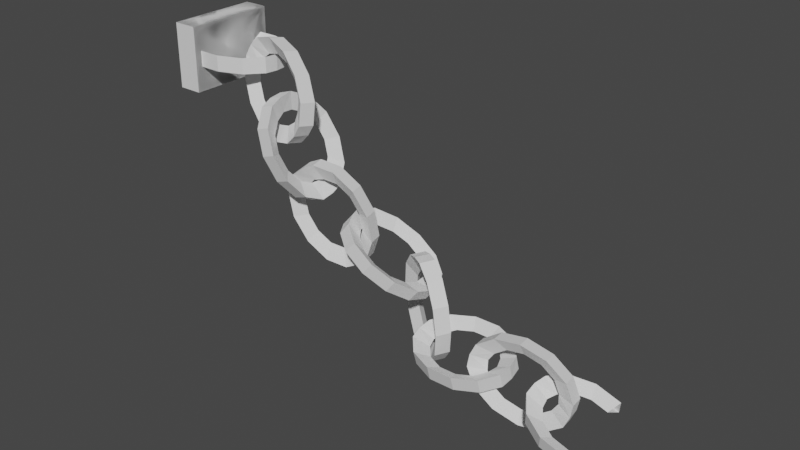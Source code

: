 # Source: Cuffs2.blend  (saved by Blender 2.83.18; exported with 4.5.12 LTS)
import bpy
from mathutils import Matrix  # noqa: F401  (used for matrix-valued properties, if any)

bpy.ops.wm.read_factory_settings(use_empty=True)
scene = bpy.context.scene
scene.name = 'Scene'

# ---- collections
col_collection = bpy.data.collections.new('Collection'); scene.collection.children.link(col_collection)

# ---- world
world_world = bpy.data.worlds.new('World'); scene.world = world_world
world_world.use_nodes = True; world_world.node_tree.nodes.clear()
_N = world_world.node_tree.nodes; _L = world_world.node_tree.links
n0 = _N.new('ShaderNodeOutputWorld'); n0.name = 'World Output'; n0.location = (300, 300)
n1 = _N.new('ShaderNodeBackground'); n1.name = 'Background'; n1.location = (10, 300)
n1.inputs[0].default_value = (0.05088, 0.05088, 0.05088, 1.0)
_L.new(n1.outputs[0], n0.inputs[0])
n0.is_active_output = True
world_world.color = (0.05088, 0.05088, 0.05088)
world_world.use_sun_shadow = False
world_world.sun_shadow_jitter_overblur = 0.0

# ---- meshes
me_torus_008 = bpy.data.meshes.new('Torus.008')
me_torus_008.from_pydata([(-9.623, 3.541, 9.67), (-10.18, 3.444, 9.5), (-9.669, 3.537, 9.239), (-10.05, 4.047, 9.703), (-10.47, 3.781, 9.522), (-10.1, 4.043, 9.272), (-10.8, 4.341, 9.763), (-10.97, 3.978, 9.562), (-10.85, 4.337, 9.332), (-11.55, 4.344, 9.826), (-11.54, 3.98, 9.61), (-11.6, 4.341, 9.395), (-12.36, 1.726, 8.804), (-12.17, 1.742, 10.57), (-12.35, 4.55, 8.784), (-12.16, 4.566, 10.55), (-11.61, 1.723, 8.742), (-11.42, 1.738, 10.51), (-11.6, 4.547, 8.722), (-11.41, 4.563, 10.49), (-9.627, 3.133, 9.231), (-9.567, 3.136, 9.668), (-10.09, 3.137, 9.482), (-9.626, 2.733, 9.676), (-10.19, 2.83, 9.505), (-9.672, 2.729, 9.245), (-10.06, 2.23, 9.716), (-10.48, 2.495, 9.531), (-10.11, 2.226, 9.285), (-10.81, 1.942, 9.78), (-10.97, 2.303, 9.574), (-10.85, 1.938, 9.349), (-11.56, 1.945, 9.843), (-11.55, 2.306, 9.622), (-11.61, 1.942, 9.412), (-12.35, 4.55, 8.784), (-12.16, 4.566, 10.55), (-12.36, 1.726, 8.804), (-12.17, 1.742, 10.57), (-11.6, 4.547, 8.722), (-11.41, 4.563, 10.49), (-11.61, 1.723, 8.742), (-11.42, 1.738, 10.51), (-7.88, 2.069, 8.229), (-8.278, 2.455, 8.433), (-7.783, 2.538, 8.142), (-7.843, 2.198, 8.806), (-8.254, 2.541, 8.818), (-7.746, 2.667, 8.719), (-8.175, 2.415, 9.428), (-8.475, 2.685, 9.232), (-8.078, 2.884, 9.34), (-8.787, 2.66, 9.928), (-8.883, 2.849, 9.566), (-8.69, 3.129, 9.84), (-9.515, 2.869, 10.17), (-9.368, 2.988, 9.728), (-9.418, 3.338, 10.08), (-10.16, 2.985, 10.09), (-9.801, 3.065, 9.676), (-10.07, 3.454, 10.01), (-8.025, 2.528, 7.853), (-8.114, 2.047, 7.934), (-8.413, 2.435, 8.174), (-8.43, 2.058, 7.705), (-8.696, 2.446, 8.035), (-8.333, 2.527, 7.617), (-9.079, 2.174, 7.627), (-9.129, 2.524, 7.983), (-8.982, 2.643, 7.54), (-9.807, 2.383, 7.871), (-9.614, 2.663, 8.146), (-9.71, 2.852, 7.784), (-10.42, 2.628, 8.371), (-10.02, 2.827, 8.479), (-10.32, 3.097, 8.283), (-10.75, 2.845, 8.993), (-10.24, 2.971, 8.893), (-10.65, 3.314, 8.905), (-10.71, 2.974, 9.57), (-10.22, 3.057, 9.278), (-10.62, 3.443, 9.482), (-10.37, 3.469, 9.768), (-10.48, 2.996, 9.865), (-10.08, 3.103, 9.533), (-8.525, 2.894, 5.87), (-8.42, 2.837, 6.391), (-8.051, 2.866, 5.972), (-8.627, 2.297, 6.113), (-8.488, 2.439, 6.553), (-8.153, 2.269, 6.216), (-8.809, 1.825, 6.669), (-8.609, 2.124, 6.924), (-8.335, 1.797, 6.772), (-9.02, 1.605, 7.389), (-8.75, 1.977, 7.403), (-8.546, 1.577, 7.491), (-9.205, 1.695, 8.079), (-8.873, 2.037, 7.864), (-8.731, 1.667, 8.181), (-9.314, 2.072, 8.555), (-8.946, 2.289, 8.181), (-8.84, 2.044, 8.657), (-8.034, 3.267, 6.03), (-8.513, 3.299, 5.915), (-8.384, 3.158, 6.381), (-8.53, 3.675, 6.056), (-8.424, 3.43, 6.532), (-8.056, 3.647, 6.158), (-8.639, 4.051, 6.532), (-8.496, 3.681, 6.85), (-8.165, 4.023, 6.634), (-8.824, 4.142, 7.222), (-8.62, 3.741, 7.31), (-8.35, 4.113, 7.325), (-9.035, 3.921, 7.942), (-8.761, 3.594, 7.79), (-8.561, 3.893, 8.044), (-9.217, 3.449, 8.498), (-8.882, 3.279, 8.16), (-8.742, 3.421, 8.6), (-9.319, 2.852, 8.741), (-8.95, 2.881, 8.323), (-8.845, 2.824, 8.844), (-8.845, 2.422, 8.789), (-9.331, 2.447, 8.696), (-8.959, 2.559, 8.338), (-7.699, 3.512, 4.045), (-7.785, 3.225, 4.506), (-7.585, 3.037, 4.033), (-8.324, 3.357, 4.193), (-8.202, 3.121, 4.605), (-8.21, 2.882, 4.181), (-8.897, 3.203, 4.677), (-8.584, 3.019, 4.927), (-8.782, 2.728, 4.664), (-9.264, 3.092, 5.366), (-8.828, 2.945, 5.387), (-9.15, 2.617, 5.354), (-9.327, 3.054, 6.077), (-8.87, 2.919, 5.861), (-9.212, 2.579, 6.065), (-9.069, 3.098, 6.619), (-8.698, 2.949, 6.222), (-8.954, 2.623, 6.607), (-7.21, 3.115, 4.156), (-7.321, 3.6, 4.157), (-7.471, 3.285, 4.545), (-6.992, 3.672, 4.361), (-7.248, 3.347, 4.746), (-6.877, 3.197, 4.349), (-6.734, 3.717, 4.903), (-7.076, 3.376, 5.107), (-6.619, 3.242, 4.89), (-6.797, 3.678, 5.614), (-7.118, 3.351, 5.581), (-6.682, 3.203, 5.601), (-7.164, 3.567, 6.303), (-7.362, 3.277, 6.041), (-7.049, 3.092, 6.291), (-7.736, 3.414, 6.787), (-7.744, 3.174, 6.363), (-7.622, 2.938, 6.774), (-8.361, 3.258, 6.935), (-8.161, 3.07, 6.462), (-8.247, 2.783, 6.922), (-8.617, 2.689, 6.799), (-8.74, 3.171, 6.823), (-8.469, 2.983, 6.421), (-5.409, 4.05, 3.208), (-5.621, 3.965, 3.7), (-5.073, 4.102, 3.519), (-5.518, 3.424, 3.382), (-5.694, 3.548, 3.816), (-5.182, 3.476, 3.693), (-5.903, 2.876, 3.779), (-5.95, 3.183, 4.081), (-5.567, 2.928, 4.091), (-6.461, 2.554, 4.294), (-6.323, 2.968, 4.424), (-6.125, 2.606, 4.605), (-7.043, 2.544, 4.788), (-6.71, 2.961, 4.753), (-6.707, 2.595, 5.099), (-7.492, 2.848, 5.129), (-7.01, 3.164, 4.981), (-7.156, 2.899, 5.44), (-5.175, 4.492, 3.566), (-5.508, 4.445, 3.241), (-5.65, 4.287, 3.7), (-5.682, 4.796, 3.342), (-5.828, 4.532, 3.802), (-5.346, 4.848, 3.653), (-6.131, 5.1, 3.683), (-6.128, 4.734, 4.029), (-5.795, 5.152, 3.994), (-6.713, 5.09, 4.177), (-6.516, 4.727, 4.359), (-6.377, 5.141, 4.488), (-7.271, 4.767, 4.692), (-6.888, 4.513, 4.702), (-6.935, 4.819, 5.003), (-7.656, 4.22, 5.089), (-7.145, 4.148, 4.967), (-7.32, 4.271, 5.401), (-7.765, 3.593, 5.263), (-7.217, 3.73, 5.083), (-7.429, 3.645, 5.574), (-7.315, 3.257, 5.539), (-7.666, 3.199, 5.231), (-7.169, 3.411, 5.1), (-5.14, 3.72, 1.488), (-5.134, 3.999, 1.959), (-4.891, 4.141, 1.489), (-4.736, 3.479, 1.904), (-4.865, 3.838, 2.236), (-4.487, 3.899, 1.906), (-4.536, 3.358, 2.588), (-4.731, 3.757, 2.692), (-4.286, 3.778, 2.589), (-4.593, 3.389, 3.354), (-4.769, 3.778, 3.203), (-4.344, 3.809, 3.355), (-4.892, 3.564, 3.999), (-4.969, 3.895, 3.633), (-4.643, 3.984, 4.0), (-5.353, 3.836, 4.348), (-5.276, 4.076, 3.866), (-5.103, 4.257, 4.35), (-5.23, 4.352, 1.423), (-5.483, 3.924, 1.41), (-5.384, 4.164, 1.849), (-5.833, 4.132, 1.434), (-5.66, 4.312, 1.918), (-5.583, 4.552, 1.435), (-6.294, 4.404, 1.784), (-5.968, 4.494, 2.151), (-6.044, 4.825, 1.785), (-6.593, 4.579, 2.429), (-6.167, 4.61, 2.581), (-6.343, 5.0, 2.43), (-6.65, 4.611, 3.195), (-6.205, 4.631, 3.092), (-6.4, 5.031, 3.196), (-6.45, 4.489, 3.878), (-6.072, 4.55, 3.547), (-6.2, 4.909, 3.879), (-6.046, 4.248, 4.295), (-5.802, 4.389, 3.825), (-5.796, 4.668, 4.296), (-5.448, 4.471, 4.362), (-5.703, 4.044, 4.373), (-5.539, 4.248, 3.935), (-2.22, 4.129, 2.288), (-2.777, 4.11, 2.09), (-2.25, 4.253, 1.87), (-2.632, 4.627, 2.426), (-3.052, 4.442, 2.183), (-2.662, 4.751, 2.008), (-3.37, 4.927, 2.537), (-3.544, 4.642, 2.256), (-3.4, 5.051, 2.119), (-4.236, 4.948, 2.59), (-4.121, 4.656, 2.292), (-4.265, 5.072, 2.172), (-4.997, 4.684, 2.572), (-4.629, 4.48, 2.279), (-5.027, 4.808, 2.154), (-5.45, 4.207, 2.486), (-4.931, 4.162, 2.222), (-5.48, 4.331, 2.068), (-2.223, 3.863, 1.77), (-2.179, 3.737, 2.194), (-2.69, 3.814, 2.004), (-2.253, 3.347, 2.108), (-2.802, 3.516, 1.954), (-2.283, 3.471, 1.69), (-2.707, 2.87, 2.022), (-3.105, 3.198, 1.896), (-2.736, 2.994, 1.604), (-3.468, 2.607, 2.004), (-3.612, 3.022, 1.884), (-3.498, 2.73, 1.586), (-4.333, 2.628, 2.057), (-4.189, 3.036, 1.919), (-4.363, 2.751, 1.639), (-5.071, 2.927, 2.168), (-4.681, 3.236, 1.993), (-5.101, 3.051, 1.75), (-5.483, 3.425, 2.306), (-4.956, 3.568, 2.086), (-5.513, 3.549, 1.888), (-5.541, 3.943, 1.974), (-5.525, 3.818, 2.4), (-5.045, 3.871, 2.148), (-0.07152, 3.688, 1.714), (-0.6403, 3.861, 1.789), (-0.141, 4.17, 1.678), (-0.2981, 3.708, 2.268), (-0.7913, 3.874, 2.158), (-0.3675, 4.19, 2.231), (-0.8931, 3.669, 2.748), (-1.188, 3.848, 2.478), (-0.9626, 4.151, 2.712), (-1.697, 3.58, 3.026), (-1.724, 3.789, 2.664), (-1.767, 4.062, 2.99), (-2.495, 3.465, 3.027), (-2.256, 3.712, 2.665), (-2.565, 3.947, 2.991), (-3.073, 3.355, 2.752), (-2.641, 3.639, 2.481), (-3.142, 3.837, 2.715), (-0.2419, 4.13, 1.33), (-0.1586, 3.641, 1.363), (-0.6557, 3.845, 1.503), (-0.3528, 3.583, 1.049), (-0.854, 3.781, 1.284), (-0.4223, 4.065, 1.013), (-0.9305, 3.473, 0.7737), (-1.239, 3.708, 1.1), (-1.0, 3.955, 0.7373), (-1.728, 3.358, 0.7751), (-1.771, 3.631, 1.101), (-1.798, 3.841, 0.7386), (-2.532, 3.269, 1.053), (-2.307, 3.572, 1.286), (-2.602, 3.751, 1.017), (-3.128, 3.23, 1.533), (-2.704, 3.546, 1.607), (-3.197, 3.712, 1.497), (-3.354, 3.251, 2.087), (-2.855, 3.56, 1.976), (-3.424, 3.733, 2.051), (-3.325, 3.789, 2.397), (-3.267, 3.297, 2.438), (-2.843, 3.603, 2.26), (0.8635, 4.653, 1.631), (0.5948, 4.386, 1.4), (0.7135, 4.792, 1.238), (0.04934, 4.714, 1.892), (0.05197, 4.427, 1.573), (-0.1007, 4.853, 1.498), (-0.7025, 4.489, 2.054), (-0.4492, 4.277, 1.682), (-0.8525, 4.628, 1.661), (-1.19, 4.038, 2.076), (-0.7745, 3.976, 1.696), (-1.34, 4.176, 1.682), (1.231, 2.584, 0.9499), (0.8275, 2.935, 0.9291), (1.081, 2.722, 0.5564), (0.479, 2.358, 1.113), (0.3263, 2.784, 1.038), (0.3289, 2.497, 0.7191), (-0.3352, 2.42, 1.373), (-0.2165, 2.825, 1.211), (-0.4852, 2.558, 0.9796), (-0.9937, 2.752, 1.662), (-0.6554, 3.046, 1.404), (-1.144, 2.89, 1.268), (-1.32, 3.265, 1.901), (-0.8729, 3.388, 1.563), (-1.47, 3.403, 1.507), (-1.449, 3.795, 1.601), (-1.309, 3.655, 2.006), (-0.9226, 3.693, 1.649)], [], [(4, 5, 2, 1), (6, 7, 4, 3), (7, 8, 5, 4), (2, 22, 1), (9, 10, 7, 6), (10, 11, 8, 7), (20, 2, 0), (8, 6, 3, 5), (21, 0, 1), (3, 0, 2, 5), (3, 4, 1, 0), (21, 20, 0), (22, 21, 1), (20, 22, 2), (11, 9, 6, 8), (12, 13, 15, 14), (14, 15, 19, 18), (18, 19, 17, 16), (16, 17, 13, 12), (14, 18, 16, 12), (19, 15, 13, 17), (27, 24, 25, 28), (29, 26, 27, 30), (30, 27, 28, 31), (25, 24, 22), (32, 29, 30, 33), (33, 30, 31, 34), (20, 23, 25), (31, 28, 26, 29), (21, 24, 23), (26, 28, 25, 23), (26, 23, 24, 27), (21, 23, 20), (22, 24, 21), (20, 25, 22), (34, 31, 29, 32), (35, 37, 38, 36), (37, 41, 42, 38), (41, 39, 40, 42), (39, 35, 36, 40), (37, 35, 39, 41), (42, 40, 36, 38), (47, 48, 45, 44), (58, 59, 56, 55), (49, 50, 47, 46), (50, 51, 48, 47), (45, 63, 44), (57, 55, 52, 54), (52, 53, 50, 49), (55, 56, 53, 52), (53, 54, 51, 50), (83, 59, 58), (60, 58, 55, 57), (56, 57, 54, 53), (60, 82, 58), (59, 60, 57, 56), (59, 83, 84), (84, 60, 59), (61, 45, 43), (82, 83, 58), (51, 49, 46, 48), (62, 43, 44), (84, 82, 60), (46, 43, 45, 48), (46, 47, 44, 43), (62, 61, 43), (63, 62, 44), (61, 63, 45), (54, 52, 49, 51), (68, 65, 66, 69), (79, 76, 77, 80), (70, 67, 68, 71), (71, 68, 69, 72), (66, 65, 63), (78, 75, 73, 76), (73, 70, 71, 74), (76, 73, 74, 77), (74, 71, 72, 75), (83, 79, 80), (81, 78, 76, 79), (77, 74, 75, 78), (81, 79, 82), (80, 77, 78, 81), (80, 84, 83), (84, 80, 81), (61, 64, 66), (82, 79, 83), (72, 69, 67, 70), (62, 65, 64), (84, 81, 82), (67, 69, 66, 64), (67, 64, 65, 68), (62, 64, 61), (63, 65, 62), (61, 66, 63), (75, 72, 70, 73), (89, 90, 87, 86), (100, 101, 98, 97), (91, 92, 89, 88), (92, 93, 90, 89), (87, 105, 86), (99, 97, 94, 96), (94, 95, 92, 91), (97, 98, 95, 94), (95, 96, 93, 92), (125, 101, 100), (102, 100, 97, 99), (98, 99, 96, 95), (102, 124, 100), (101, 102, 99, 98), (101, 125, 126), (126, 102, 101), (103, 87, 85), (124, 125, 100), (93, 91, 88, 90), (104, 85, 86), (126, 124, 102), (88, 85, 87, 90), (88, 89, 86, 85), (104, 103, 85), (105, 104, 86), (103, 105, 87), (96, 94, 91, 93), (110, 107, 108, 111), (121, 118, 119, 122), (112, 109, 110, 113), (113, 110, 111, 114), (108, 107, 105), (120, 117, 115, 118), (115, 112, 113, 116), (118, 115, 116, 119), (116, 113, 114, 117), (125, 121, 122), (123, 120, 118, 121), (119, 116, 117, 120), (123, 121, 124), (122, 119, 120, 123), (122, 126, 125), (126, 122, 123), (103, 106, 108), (124, 121, 125), (114, 111, 109, 112), (104, 107, 106), (126, 123, 124), (109, 111, 108, 106), (109, 106, 107, 110), (104, 106, 103), (105, 107, 104), (103, 108, 105), (117, 114, 112, 115), (131, 132, 129, 128), (142, 143, 140, 139), (133, 134, 131, 130), (134, 135, 132, 131), (129, 147, 128), (141, 139, 136, 138), (136, 137, 134, 133), (139, 140, 137, 136), (137, 138, 135, 134), (167, 143, 142), (144, 142, 139, 141), (140, 141, 138, 137), (144, 166, 142), (143, 144, 141, 140), (143, 167, 168), (168, 144, 143), (145, 129, 127), (166, 167, 142), (135, 133, 130, 132), (146, 127, 128), (168, 166, 144), (130, 127, 129, 132), (130, 131, 128, 127), (146, 145, 127), (147, 146, 128), (145, 147, 129), (138, 136, 133, 135), (152, 149, 150, 153), (163, 160, 161, 164), (154, 151, 152, 155), (155, 152, 153, 156), (150, 149, 147), (162, 159, 157, 160), (157, 154, 155, 158), (160, 157, 158, 161), (158, 155, 156, 159), (167, 163, 164), (165, 162, 160, 163), (161, 158, 159, 162), (165, 163, 166), (164, 161, 162, 165), (164, 168, 167), (168, 164, 165), (145, 148, 150), (166, 163, 167), (156, 153, 151, 154), (146, 149, 148), (168, 165, 166), (151, 153, 150, 148), (151, 148, 149, 152), (146, 148, 145), (147, 149, 146), (145, 150, 147), (159, 156, 154, 157), (173, 174, 171, 170), (184, 185, 182, 181), (175, 176, 173, 172), (176, 177, 174, 173), (171, 189, 170), (183, 181, 178, 180), (178, 179, 176, 175), (181, 182, 179, 178), (179, 180, 177, 176), (209, 185, 184), (186, 184, 181, 183), (182, 183, 180, 179), (186, 208, 184), (185, 186, 183, 182), (185, 209, 210), (210, 186, 185), (187, 171, 169), (208, 209, 184), (177, 175, 172, 174), (188, 169, 170), (210, 208, 186), (172, 169, 171, 174), (172, 173, 170, 169), (188, 187, 169), (189, 188, 170), (187, 189, 171), (180, 178, 175, 177), (194, 191, 192, 195), (205, 202, 203, 206), (196, 193, 194, 197), (197, 194, 195, 198), (192, 191, 189), (204, 201, 199, 202), (199, 196, 197, 200), (202, 199, 200, 203), (200, 197, 198, 201), (209, 205, 206), (207, 204, 202, 205), (203, 200, 201, 204), (207, 205, 208), (206, 203, 204, 207), (206, 210, 209), (210, 206, 207), (187, 190, 192), (208, 205, 209), (198, 195, 193, 196), (188, 191, 190), (210, 207, 208), (193, 195, 192, 190), (193, 190, 191, 194), (188, 190, 187), (189, 191, 188), (187, 192, 189), (201, 198, 196, 199), (215, 216, 213, 212), (226, 227, 224, 223), (217, 218, 215, 214), (218, 219, 216, 215), (213, 231, 212), (225, 223, 220, 222), (220, 221, 218, 217), (223, 224, 221, 220), (221, 222, 219, 218), (251, 227, 226), (228, 226, 223, 225), (224, 225, 222, 221), (228, 250, 226), (227, 228, 225, 224), (227, 251, 252), (252, 228, 227), (229, 213, 211), (250, 251, 226), (219, 217, 214, 216), (230, 211, 212), (252, 250, 228), (214, 211, 213, 216), (214, 215, 212, 211), (230, 229, 211), (231, 230, 212), (229, 231, 213), (222, 220, 217, 219), (236, 233, 234, 237), (247, 244, 245, 248), (238, 235, 236, 239), (239, 236, 237, 240), (234, 233, 231), (246, 243, 241, 244), (241, 238, 239, 242), (244, 241, 242, 245), (242, 239, 240, 243), (251, 247, 248), (249, 246, 244, 247), (245, 242, 243, 246), (249, 247, 250), (248, 245, 246, 249), (248, 252, 251), (252, 248, 249), (229, 232, 234), (250, 247, 251), (240, 237, 235, 238), (230, 233, 232), (252, 249, 250), (235, 237, 234, 232), (235, 232, 233, 236), (230, 232, 229), (231, 233, 230), (229, 234, 231), (243, 240, 238, 241), (257, 258, 255, 254), (268, 269, 266, 265), (259, 260, 257, 256), (260, 261, 258, 257), (255, 273, 254), (267, 265, 262, 264), (262, 263, 260, 259), (265, 266, 263, 262), (263, 264, 261, 260), (293, 269, 268), (270, 268, 265, 267), (266, 267, 264, 263), (270, 292, 268), (269, 270, 267, 266), (269, 293, 294), (294, 270, 269), (271, 255, 253), (292, 293, 268), (261, 259, 256, 258), (272, 253, 254), (294, 292, 270), (256, 253, 255, 258), (256, 257, 254, 253), (272, 271, 253), (273, 272, 254), (271, 273, 255), (264, 262, 259, 261), (278, 275, 276, 279), (289, 286, 287, 290), (280, 277, 278, 281), (281, 278, 279, 282), (276, 275, 273), (288, 285, 283, 286), (283, 280, 281, 284), (286, 283, 284, 287), (284, 281, 282, 285), (293, 289, 290), (291, 288, 286, 289), (287, 284, 285, 288), (291, 289, 292), (290, 287, 288, 291), (290, 294, 293), (294, 290, 291), (271, 274, 276), (292, 289, 293), (282, 279, 277, 280), (272, 275, 274), (294, 291, 292), (277, 279, 276, 274), (277, 274, 275, 278), (272, 274, 271), (273, 275, 272), (271, 276, 273), (285, 282, 280, 283), (299, 300, 297, 296), (310, 311, 308, 307), (301, 302, 299, 298), (302, 303, 300, 299), (297, 315, 296), (309, 307, 304, 306), (304, 305, 302, 301), (307, 308, 305, 304), (305, 306, 303, 302), (335, 311, 310), (312, 310, 307, 309), (308, 309, 306, 305), (312, 334, 310), (311, 312, 309, 308), (311, 335, 336), (336, 312, 311), (313, 297, 295), (334, 335, 310), (303, 301, 298, 300), (314, 295, 296), (336, 334, 312), (298, 295, 297, 300), (298, 299, 296, 295), (314, 313, 295), (315, 314, 296), (313, 315, 297), (306, 304, 301, 303), (320, 317, 318, 321), (331, 328, 329, 332), (322, 319, 320, 323), (323, 320, 321, 324), (318, 317, 315), (330, 327, 325, 328), (325, 322, 323, 326), (328, 325, 326, 329), (326, 323, 324, 327), (335, 331, 332), (333, 330, 328, 331), (329, 326, 327, 330), (333, 331, 334), (332, 329, 330, 333), (332, 336, 335), (336, 332, 333), (313, 316, 318), (334, 331, 335), (324, 321, 319, 322), (314, 317, 316), (336, 333, 334), (319, 321, 318, 316), (319, 316, 317, 320), (314, 316, 313), (315, 317, 314), (313, 318, 315), (327, 324, 322, 325), (346, 347, 344, 343), (345, 343, 340, 342), (340, 341, 338, 337), (343, 344, 341, 340), (341, 342, 339, 338), (365, 347, 346), (348, 346, 343, 345), (344, 345, 342, 341), (348, 364, 346), (347, 348, 345, 344), (347, 365, 366), (366, 348, 347), (364, 365, 346), (366, 364, 348), (342, 340, 337, 339), (361, 358, 359, 362), (352, 349, 350, 353), (353, 350, 351, 354), (360, 357, 355, 358), (355, 352, 353, 356), (358, 355, 356, 359), (356, 353, 354, 357), (365, 361, 362), (363, 360, 358, 361), (359, 356, 357, 360), (363, 361, 364), (362, 359, 360, 363), (362, 366, 365), (366, 362, 363), (364, 361, 365), (354, 351, 349, 352), (366, 363, 364), (357, 354, 352, 355)])
_uv = me_torus_008.uv_layers.new(name='UVMap')
_uv.uv.foreach_set('vector', [0.625, 1.0, 0.625, 0.3333, 0.5417, 0.3333, 0.5417, 1.0, 0.7083, 0.6667, 0.7083, 2.22e-16, 0.625, 2.22e-16, 0.625, 0.6667, 0.7083, 1.0, 0.7083, 0.3333, 0.625, 0.3333, 0.625, 1.0, 0.5417, 0.3333, 0.5, 0.1667, 0.5417, 1.0, 0.7917, 0.6667, 0.7917, 2.22e-16, 0.7083, 2.22e-16, 0.7083, 0.6667, 0.7917, 1.0, 0.7917, 0.3333, 0.7083, 0.3333, 0.7083, 1.0, 0.5, 0.5, 0.5417, 0.3333, 0.5417, 0.6667, 0.7083, 0.3333, 0.7083, 0.6667, 0.625, 0.6667, 0.625, 0.3333, 0.5, 0.8333, 0.5417, 0.6667, 0.5417, 2.22e-16, 0.625, 0.6667, 0.5417, 0.6667, 0.5417, 0.3333, 0.625, 0.3333, 0.625, 0.6667, 0.625, 2.22e-16, 0.5417, 2.22e-16, 0.5417, 0.6667, 0.5, 0.8333, 0.5, 0.5, 0.5417, 0.6667, 0.5, 0.1667, 0.5, 0.8333, 0.5417, 2.22e-16, 0.5, 0.5, 0.5, 0.1667, 0.5417, 0.3333, 0.7917, 0.3333, 0.7917, 0.6667, 0.7083, 0.6667, 0.7083, 0.3333, 0.375, 0.0, 0.625, 0.0, 0.625, 0.25, 0.375, 0.25, 0.375, 0.25, 0.625, 0.25, 0.625, 0.5, 0.375, 0.5, 0.375, 0.5, 0.625, 0.5, 0.625, 0.75, 0.375, 0.75, 0.375, 0.75, 0.625, 0.75, 0.625, 1.0, 0.375, 1.0, 0.125, 0.5, 0.375, 0.5, 0.375, 0.75, 0.125, 0.75, 0.625, 0.5, 0.875, 0.5, 0.875, 0.75, 0.625, 0.75, 0.625, 1.0, 0.5417, 1.0, 0.5417, 0.3333, 0.625, 0.3333, 0.7083, 0.6667, 0.625, 0.6667, 0.625, 2.22e-16, 0.7083, 2.22e-16, 0.7083, 1.0, 0.625, 1.0, 0.625, 0.3333, 0.7083, 0.3333, 0.5417, 0.3333, 0.5417, 1.0, 0.5, 0.1667, 0.7917, 0.6667, 0.7083, 0.6667, 0.7083, 2.22e-16, 0.7917, 2.22e-16, 0.7917, 1.0, 0.7083, 1.0, 0.7083, 0.3333, 0.7917, 0.3333, 0.5, 0.5, 0.5417, 0.6667, 0.5417, 0.3333, 0.7083, 0.3333, 0.625, 0.3333, 0.625, 0.6667, 0.7083, 0.6667, 0.5, 0.8333, 0.5417, 2.22e-16, 0.5417, 0.6667, 0.625, 0.6667, 0.625, 0.3333, 0.5417, 0.3333, 0.5417, 0.6667, 0.625, 0.6667, 0.5417, 0.6667, 0.5417, 2.22e-16, 0.625, 2.22e-16, 0.5, 0.8333, 0.5417, 0.6667, 0.5, 0.5, 0.5, 0.1667, 0.5417, 2.22e-16, 0.5, 0.8333, 0.5, 0.5, 0.5417, 0.3333, 0.5, 0.1667, 0.7917, 0.3333, 0.7083, 0.3333, 0.7083, 0.6667, 0.7917, 0.6667, 0.375, 0.0, 0.375, 0.25, 0.625, 0.25, 0.625, 0.0, 0.375, 0.25, 0.375, 0.5, 0.625, 0.5, 0.625, 0.25, 0.375, 0.5, 0.375, 0.75, 0.625, 0.75, 0.625, 0.5, 0.375, 0.75, 0.375, 1.0, 0.625, 1.0, 0.625, 0.75, 0.125, 0.5, 0.125, 0.75, 0.375, 0.75, 0.375, 0.5, 0.625, 0.5, 0.625, 0.75, 0.875, 0.75, 0.875, 0.5, 0.625, 1.0, 0.625, 0.3333, 0.5417, 0.3333, 0.5417, 1.0, 0.9583, 0.6667, 0.9583, 2.22e-16, 0.875, 2.22e-16, 0.875, 0.6667, 0.7083, 0.6667, 0.7083, 2.22e-16, 0.625, 2.22e-16, 0.625, 0.6667, 0.7083, 1.0, 0.7083, 0.3333, 0.625, 0.3333, 0.625, 1.0, 0.5417, 0.3333, 0.5, 0.1667, 0.5417, 1.0, 0.875, 0.3333, 0.875, 0.6667, 0.7917, 0.6667, 0.7917, 0.3333, 0.7917, 0.6667, 0.7917, 2.22e-16, 0.7083, 2.22e-16, 0.7083, 0.6667, 0.875, 0.6667, 0.875, 2.22e-16, 0.7917, 2.22e-16, 0.7917, 0.6667, 0.7917, 1.0, 0.7917, 0.3333, 0.7083, 0.3333, 0.7083, 1.0, 8.882e-16, 0.8333, 0.9583, 2.22e-16, 0.9583, 0.6667, 0.9583, 0.3333, 0.9583, 0.6667, 0.875, 0.6667, 0.875, 0.3333, 0.875, 1.0, 0.875, 0.3333, 0.7917, 0.3333, 0.7917, 1.0, 0.9583, 0.3333, 8.882e-16, 0.5, 0.9583, 0.6667, 0.9583, 1.0, 0.9583, 0.3333, 0.875, 0.3333, 0.875, 1.0, 0.9583, 1.0, 8.882e-16, 0.8333, 1.0, 0.1667, 8.882e-16, 0.1667, 0.9583, 0.3333, 0.9583, 1.0, 0.5, 0.5, 0.5417, 0.3333, 0.5417, 0.6667, 8.882e-16, 0.5, 1.0, 0.8333, 0.9583, 0.6667, 0.7083, 0.3333, 0.7083, 0.6667, 0.625, 0.6667, 0.625, 0.3333, 0.5, 0.8333, 0.5417, 0.6667, 0.5417, 2.22e-16, 8.882e-16, 0.1667, 1.0, 0.5, 0.9583, 0.3333, 0.625, 0.6667, 0.5417, 0.6667, 0.5417, 0.3333, 0.625, 0.3333, 0.625, 0.6667, 0.625, 2.22e-16, 0.5417, 2.22e-16, 0.5417, 0.6667, 0.5, 0.8333, 0.5, 0.5, 0.5417, 0.6667, 0.5, 0.1667, 0.5, 0.8333, 0.5417, 2.22e-16, 0.5, 0.5, 0.5, 0.1667, 0.5417, 0.3333, 0.7917, 0.3333, 0.7917, 0.6667, 0.7083, 0.6667, 0.7083, 0.3333, 0.625, 1.0, 0.5417, 1.0, 0.5417, 0.3333, 0.625, 0.3333, 0.9583, 0.6667, 0.875, 0.6667, 0.875, 2.22e-16, 0.9583, 2.22e-16, 0.7083, 0.6667, 0.625, 0.6667, 0.625, 2.22e-16, 0.7083, 2.22e-16, 0.7083, 1.0, 0.625, 1.0, 0.625, 0.3333, 0.7083, 0.3333, 0.5417, 0.3333, 0.5417, 1.0, 0.5, 0.1667, 0.875, 0.3333, 0.7917, 0.3333, 0.7917, 0.6667, 0.875, 0.6667, 0.7917, 0.6667, 0.7083, 0.6667, 0.7083, 2.22e-16, 0.7917, 2.22e-16, 0.875, 0.6667, 0.7917, 0.6667, 0.7917, 2.22e-16, 0.875, 2.22e-16, 0.7917, 1.0, 0.7083, 1.0, 0.7083, 0.3333, 0.7917, 0.3333, 8.882e-16, 0.8333, 0.9583, 0.6667, 0.9583, 2.22e-16, 0.9583, 0.3333, 0.875, 0.3333, 0.875, 0.6667, 0.9583, 0.6667, 0.875, 1.0, 0.7917, 1.0, 0.7917, 0.3333, 0.875, 0.3333, 0.9583, 0.3333, 0.9583, 0.6667, 8.882e-16, 0.5, 0.9583, 1.0, 0.875, 1.0, 0.875, 0.3333, 0.9583, 0.3333, 0.9583, 1.0, 1.0, 0.1667, 8.882e-16, 0.8333, 8.882e-16, 0.1667, 0.9583, 1.0, 0.9583, 0.3333, 0.5, 0.5, 0.5417, 0.6667, 0.5417, 0.3333, 8.882e-16, 0.5, 0.9583, 0.6667, 1.0, 0.8333, 0.7083, 0.3333, 0.625, 0.3333, 0.625, 0.6667, 0.7083, 0.6667, 0.5, 0.8333, 0.5417, 2.22e-16, 0.5417, 0.6667, 8.882e-16, 0.1667, 0.9583, 0.3333, 1.0, 0.5, 0.625, 0.6667, 0.625, 0.3333, 0.5417, 0.3333, 0.5417, 0.6667, 0.625, 0.6667, 0.5417, 0.6667, 0.5417, 2.22e-16, 0.625, 2.22e-16, 0.5, 0.8333, 0.5417, 0.6667, 0.5, 0.5, 0.5, 0.1667, 0.5417, 2.22e-16, 0.5, 0.8333, 0.5, 0.5, 0.5417, 0.3333, 0.5, 0.1667, 0.7917, 0.3333, 0.7083, 0.3333, 0.7083, 0.6667, 0.7917, 0.6667, 0.625, 1.0, 0.625, 0.3333, 0.5417, 0.3333, 0.5417, 1.0, 0.9583, 0.6667, 0.9583, 2.22e-16, 0.875, 2.22e-16, 0.875, 0.6667, 0.7083, 0.6667, 0.7083, 2.22e-16, 0.625, 2.22e-16, 0.625, 0.6667, 0.7083, 1.0, 0.7083, 0.3333, 0.625, 0.3333, 0.625, 1.0, 0.5417, 0.3333, 0.5, 0.1667, 0.5417, 1.0, 0.875, 0.3333, 0.875, 0.6667, 0.7917, 0.6667, 0.7917, 0.3333, 0.7917, 0.6667, 0.7917, 2.22e-16, 0.7083, 2.22e-16, 0.7083, 0.6667, 0.875, 0.6667, 0.875, 2.22e-16, 0.7917, 2.22e-16, 0.7917, 0.6667, 0.7917, 1.0, 0.7917, 0.3333, 0.7083, 0.3333, 0.7083, 1.0, 8.882e-16, 0.8333, 0.9583, 2.22e-16, 0.9583, 0.6667, 0.9583, 0.3333, 0.9583, 0.6667, 0.875, 0.6667, 0.875, 0.3333, 0.875, 1.0, 0.875, 0.3333, 0.7917, 0.3333, 0.7917, 1.0, 0.9583, 0.3333, 8.882e-16, 0.5, 0.9583, 0.6667, 0.9583, 1.0, 0.9583, 0.3333, 0.875, 0.3333, 0.875, 1.0, 0.9583, 1.0, 8.882e-16, 0.8333, 1.0, 0.1667, 8.882e-16, 0.1667, 0.9583, 0.3333, 0.9583, 1.0, 0.5, 0.5, 0.5417, 0.3333, 0.5417, 0.6667, 8.882e-16, 0.5, 1.0, 0.8333, 0.9583, 0.6667, 0.7083, 0.3333, 0.7083, 0.6667, 0.625, 0.6667, 0.625, 0.3333, 0.5, 0.8333, 0.5417, 0.6667, 0.5417, 2.22e-16, 8.882e-16, 0.1667, 1.0, 0.5, 0.9583, 0.3333, 0.625, 0.6667, 0.5417, 0.6667, 0.5417, 0.3333, 0.625, 0.3333, 0.625, 0.6667, 0.625, 2.22e-16, 0.5417, 2.22e-16, 0.5417, 0.6667, 0.5, 0.8333, 0.5, 0.5, 0.5417, 0.6667, 0.5, 0.1667, 0.5, 0.8333, 0.5417, 2.22e-16, 0.5, 0.5, 0.5, 0.1667, 0.5417, 0.3333, 0.7917, 0.3333, 0.7917, 0.6667, 0.7083, 0.6667, 0.7083, 0.3333, 0.625, 1.0, 0.5417, 1.0, 0.5417, 0.3333, 0.625, 0.3333, 0.9583, 0.6667, 0.875, 0.6667, 0.875, 2.22e-16, 0.9583, 2.22e-16, 0.7083, 0.6667, 0.625, 0.6667, 0.625, 2.22e-16, 0.7083, 2.22e-16, 0.7083, 1.0, 0.625, 1.0, 0.625, 0.3333, 0.7083, 0.3333, 0.5417, 0.3333, 0.5417, 1.0, 0.5, 0.1667, 0.875, 0.3333, 0.7917, 0.3333, 0.7917, 0.6667, 0.875, 0.6667, 0.7917, 0.6667, 0.7083, 0.6667, 0.7083, 2.22e-16, 0.7917, 2.22e-16, 0.875, 0.6667, 0.7917, 0.6667, 0.7917, 2.22e-16, 0.875, 2.22e-16, 0.7917, 1.0, 0.7083, 1.0, 0.7083, 0.3333, 0.7917, 0.3333, 8.882e-16, 0.8333, 0.9583, 0.6667, 0.9583, 2.22e-16, 0.9583, 0.3333, 0.875, 0.3333, 0.875, 0.6667, 0.9583, 0.6667, 0.875, 1.0, 0.7917, 1.0, 0.7917, 0.3333, 0.875, 0.3333, 0.9583, 0.3333, 0.9583, 0.6667, 8.882e-16, 0.5, 0.9583, 1.0, 0.875, 1.0, 0.875, 0.3333, 0.9583, 0.3333, 0.9583, 1.0, 1.0, 0.1667, 8.882e-16, 0.8333, 8.882e-16, 0.1667, 0.9583, 1.0, 0.9583, 0.3333, 0.5, 0.5, 0.5417, 0.6667, 0.5417, 0.3333, 8.882e-16, 0.5, 0.9583, 0.6667, 1.0, 0.8333, 0.7083, 0.3333, 0.625, 0.3333, 0.625, 0.6667, 0.7083, 0.6667, 0.5, 0.8333, 0.5417, 2.22e-16, 0.5417, 0.6667, 8.882e-16, 0.1667, 0.9583, 0.3333, 1.0, 0.5, 0.625, 0.6667, 0.625, 0.3333, 0.5417, 0.3333, 0.5417, 0.6667, 0.625, 0.6667, 0.5417, 0.6667, 0.5417, 2.22e-16, 0.625, 2.22e-16, 0.5, 0.8333, 0.5417, 0.6667, 0.5, 0.5, 0.5, 0.1667, 0.5417, 2.22e-16, 0.5, 0.8333, 0.5, 0.5, 0.5417, 0.3333, 0.5, 0.1667, 0.7917, 0.3333, 0.7083, 0.3333, 0.7083, 0.6667, 0.7917, 0.6667, 0.625, 1.0, 0.625, 0.3333, 0.5417, 0.3333, 0.5417, 1.0, 0.9583, 0.6667, 0.9583, 2.22e-16, 0.875, 2.22e-16, 0.875, 0.6667, 0.7083, 0.6667, 0.7083, 2.22e-16, 0.625, 2.22e-16, 0.625, 0.6667, 0.7083, 1.0, 0.7083, 0.3333, 0.625, 0.3333, 0.625, 1.0, 0.5417, 0.3333, 0.5, 0.1667, 0.5417, 1.0, 0.875, 0.3333, 0.875, 0.6667, 0.7917, 0.6667, 0.7917, 0.3333, 0.7917, 0.6667, 0.7917, 2.22e-16, 0.7083, 2.22e-16, 0.7083, 0.6667, 0.875, 0.6667, 0.875, 2.22e-16, 0.7917, 2.22e-16, 0.7917, 0.6667, 0.7917, 1.0, 0.7917, 0.3333, 0.7083, 0.3333, 0.7083, 1.0, 8.882e-16, 0.8333, 0.9583, 2.22e-16, 0.9583, 0.6667, 0.9583, 0.3333, 0.9583, 0.6667, 0.875, 0.6667, 0.875, 0.3333, 0.875, 1.0, 0.875, 0.3333, 0.7917, 0.3333, 0.7917, 1.0, 0.9583, 0.3333, 8.882e-16, 0.5, 0.9583, 0.6667, 0.9583, 1.0, 0.9583, 0.3333, 0.875, 0.3333, 0.875, 1.0, 0.9583, 1.0, 8.882e-16, 0.8333, 1.0, 0.1667, 8.882e-16, 0.1667, 0.9583, 0.3333, 0.9583, 1.0, 0.5, 0.5, 0.5417, 0.3333, 0.5417, 0.6667, 8.882e-16, 0.5, 1.0, 0.8333, 0.9583, 0.6667, 0.7083, 0.3333, 0.7083, 0.6667, 0.625, 0.6667, 0.625, 0.3333, 0.5, 0.8333, 0.5417, 0.6667, 0.5417, 2.22e-16, 8.882e-16, 0.1667, 1.0, 0.5, 0.9583, 0.3333, 0.625, 0.6667, 0.5417, 0.6667, 0.5417, 0.3333, 0.625, 0.3333, 0.625, 0.6667, 0.625, 2.22e-16, 0.5417, 2.22e-16, 0.5417, 0.6667, 0.5, 0.8333, 0.5, 0.5, 0.5417, 0.6667, 0.5, 0.1667, 0.5, 0.8333, 0.5417, 2.22e-16, 0.5, 0.5, 0.5, 0.1667, 0.5417, 0.3333, 0.7917, 0.3333, 0.7917, 0.6667, 0.7083, 0.6667, 0.7083, 0.3333, 0.625, 1.0, 0.5417, 1.0, 0.5417, 0.3333, 0.625, 0.3333, 0.9583, 0.6667, 0.875, 0.6667, 0.875, 2.22e-16, 0.9583, 2.22e-16, 0.7083, 0.6667, 0.625, 0.6667, 0.625, 2.22e-16, 0.7083, 2.22e-16, 0.7083, 1.0, 0.625, 1.0, 0.625, 0.3333, 0.7083, 0.3333, 0.5417, 0.3333, 0.5417, 1.0, 0.5, 0.1667, 0.875, 0.3333, 0.7917, 0.3333, 0.7917, 0.6667, 0.875, 0.6667, 0.7917, 0.6667, 0.7083, 0.6667, 0.7083, 2.22e-16, 0.7917, 2.22e-16, 0.875, 0.6667, 0.7917, 0.6667, 0.7917, 2.22e-16, 0.875, 2.22e-16, 0.7917, 1.0, 0.7083, 1.0, 0.7083, 0.3333, 0.7917, 0.3333, 8.882e-16, 0.8333, 0.9583, 0.6667, 0.9583, 2.22e-16, 0.9583, 0.3333, 0.875, 0.3333, 0.875, 0.6667, 0.9583, 0.6667, 0.875, 1.0, 0.7917, 1.0, 0.7917, 0.3333, 0.875, 0.3333, 0.9583, 0.3333, 0.9583, 0.6667, 8.882e-16, 0.5, 0.9583, 1.0, 0.875, 1.0, 0.875, 0.3333, 0.9583, 0.3333, 0.9583, 1.0, 1.0, 0.1667, 8.882e-16, 0.8333, 8.882e-16, 0.1667, 0.9583, 1.0, 0.9583, 0.3333, 0.5, 0.5, 0.5417, 0.6667, 0.5417, 0.3333, 8.882e-16, 0.5, 0.9583, 0.6667, 1.0, 0.8333, 0.7083, 0.3333, 0.625, 0.3333, 0.625, 0.6667, 0.7083, 0.6667, 0.5, 0.8333, 0.5417, 2.22e-16, 0.5417, 0.6667, 8.882e-16, 0.1667, 0.9583, 0.3333, 1.0, 0.5, 0.625, 0.6667, 0.625, 0.3333, 0.5417, 0.3333, 0.5417, 0.6667, 0.625, 0.6667, 0.5417, 0.6667, 0.5417, 2.22e-16, 0.625, 2.22e-16, 0.5, 0.8333, 0.5417, 0.6667, 0.5, 0.5, 0.5, 0.1667, 0.5417, 2.22e-16, 0.5, 0.8333, 0.5, 0.5, 0.5417, 0.3333, 0.5, 0.1667, 0.7917, 0.3333, 0.7083, 0.3333, 0.7083, 0.6667, 0.7917, 0.6667, 0.625, 1.0, 0.625, 0.3333, 0.5417, 0.3333, 0.5417, 1.0, 0.9583, 0.6667, 0.9583, 2.22e-16, 0.875, 2.22e-16, 0.875, 0.6667, 0.7083, 0.6667, 0.7083, 2.22e-16, 0.625, 2.22e-16, 0.625, 0.6667, 0.7083, 1.0, 0.7083, 0.3333, 0.625, 0.3333, 0.625, 1.0, 0.5417, 0.3333, 0.5, 0.1667, 0.5417, 1.0, 0.875, 0.3333, 0.875, 0.6667, 0.7917, 0.6667, 0.7917, 0.3333, 0.7917, 0.6667, 0.7917, 2.22e-16, 0.7083, 2.22e-16, 0.7083, 0.6667, 0.875, 0.6667, 0.875, 2.22e-16, 0.7917, 2.22e-16, 0.7917, 0.6667, 0.7917, 1.0, 0.7917, 0.3333, 0.7083, 0.3333, 0.7083, 1.0, 8.882e-16, 0.8333, 0.9583, 2.22e-16, 0.9583, 0.6667, 0.9583, 0.3333, 0.9583, 0.6667, 0.875, 0.6667, 0.875, 0.3333, 0.875, 1.0, 0.875, 0.3333, 0.7917, 0.3333, 0.7917, 1.0, 0.9583, 0.3333, 8.882e-16, 0.5, 0.9583, 0.6667, 0.9583, 1.0, 0.9583, 0.3333, 0.875, 0.3333, 0.875, 1.0, 0.9583, 1.0, 8.882e-16, 0.8333, 1.0, 0.1667, 8.882e-16, 0.1667, 0.9583, 0.3333, 0.9583, 1.0, 0.5, 0.5, 0.5417, 0.3333, 0.5417, 0.6667, 8.882e-16, 0.5, 1.0, 0.8333, 0.9583, 0.6667, 0.7083, 0.3333, 0.7083, 0.6667, 0.625, 0.6667, 0.625, 0.3333, 0.5, 0.8333, 0.5417, 0.6667, 0.5417, 2.22e-16, 8.882e-16, 0.1667, 1.0, 0.5, 0.9583, 0.3333, 0.625, 0.6667, 0.5417, 0.6667, 0.5417, 0.3333, 0.625, 0.3333, 0.625, 0.6667, 0.625, 2.22e-16, 0.5417, 2.22e-16, 0.5417, 0.6667, 0.5, 0.8333, 0.5, 0.5, 0.5417, 0.6667, 0.5, 0.1667, 0.5, 0.8333, 0.5417, 2.22e-16, 0.5, 0.5, 0.5, 0.1667, 0.5417, 0.3333, 0.7917, 0.3333, 0.7917, 0.6667, 0.7083, 0.6667, 0.7083, 0.3333, 0.625, 1.0, 0.5417, 1.0, 0.5417, 0.3333, 0.625, 0.3333, 0.9583, 0.6667, 0.875, 0.6667, 0.875, 2.22e-16, 0.9583, 2.22e-16, 0.7083, 0.6667, 0.625, 0.6667, 0.625, 2.22e-16, 0.7083, 2.22e-16, 0.7083, 1.0, 0.625, 1.0, 0.625, 0.3333, 0.7083, 0.3333, 0.5417, 0.3333, 0.5417, 1.0, 0.5, 0.1667, 0.875, 0.3333, 0.7917, 0.3333, 0.7917, 0.6667, 0.875, 0.6667, 0.7917, 0.6667, 0.7083, 0.6667, 0.7083, 2.22e-16, 0.7917, 2.22e-16, 0.875, 0.6667, 0.7917, 0.6667, 0.7917, 2.22e-16, 0.875, 2.22e-16, 0.7917, 1.0, 0.7083, 1.0, 0.7083, 0.3333, 0.7917, 0.3333, 8.882e-16, 0.8333, 0.9583, 0.6667, 0.9583, 2.22e-16, 0.9583, 0.3333, 0.875, 0.3333, 0.875, 0.6667, 0.9583, 0.6667, 0.875, 1.0, 0.7917, 1.0, 0.7917, 0.3333, 0.875, 0.3333, 0.9583, 0.3333, 0.9583, 0.6667, 8.882e-16, 0.5, 0.9583, 1.0, 0.875, 1.0, 0.875, 0.3333, 0.9583, 0.3333, 0.9583, 1.0, 1.0, 0.1667, 8.882e-16, 0.8333, 8.882e-16, 0.1667, 0.9583, 1.0, 0.9583, 0.3333, 0.5, 0.5, 0.5417, 0.6667, 0.5417, 0.3333, 8.882e-16, 0.5, 0.9583, 0.6667, 1.0, 0.8333, 0.7083, 0.3333, 0.625, 0.3333, 0.625, 0.6667, 0.7083, 0.6667, 0.5, 0.8333, 0.5417, 2.22e-16, 0.5417, 0.6667, 8.882e-16, 0.1667, 0.9583, 0.3333, 1.0, 0.5, 0.625, 0.6667, 0.625, 0.3333, 0.5417, 0.3333, 0.5417, 0.6667, 0.625, 0.6667, 0.5417, 0.6667, 0.5417, 2.22e-16, 0.625, 2.22e-16, 0.5, 0.8333, 0.5417, 0.6667, 0.5, 0.5, 0.5, 0.1667, 0.5417, 2.22e-16, 0.5, 0.8333, 0.5, 0.5, 0.5417, 0.3333, 0.5, 0.1667, 0.7917, 0.3333, 0.7083, 0.3333, 0.7083, 0.6667, 0.7917, 0.6667, 0.625, 1.0, 0.625, 0.3333, 0.5417, 0.3333, 0.5417, 1.0, 0.9583, 0.6667, 0.9583, 2.22e-16, 0.875, 2.22e-16, 0.875, 0.6667, 0.7083, 0.6667, 0.7083, 2.22e-16, 0.625, 2.22e-16, 0.625, 0.6667, 0.7083, 1.0, 0.7083, 0.3333, 0.625, 0.3333, 0.625, 1.0, 0.5417, 0.3333, 0.5, 0.1667, 0.5417, 1.0, 0.875, 0.3333, 0.875, 0.6667, 0.7917, 0.6667, 0.7917, 0.3333, 0.7917, 0.6667, 0.7917, 2.22e-16, 0.7083, 2.22e-16, 0.7083, 0.6667, 0.875, 0.6667, 0.875, 2.22e-16, 0.7917, 2.22e-16, 0.7917, 0.6667, 0.7917, 1.0, 0.7917, 0.3333, 0.7083, 0.3333, 0.7083, 1.0, 8.882e-16, 0.8333, 0.9583, 2.22e-16, 0.9583, 0.6667, 0.9583, 0.3333, 0.9583, 0.6667, 0.875, 0.6667, 0.875, 0.3333, 0.875, 1.0, 0.875, 0.3333, 0.7917, 0.3333, 0.7917, 1.0, 0.9583, 0.3333, 8.882e-16, 0.5, 0.9583, 0.6667, 0.9583, 1.0, 0.9583, 0.3333, 0.875, 0.3333, 0.875, 1.0, 0.9583, 1.0, 8.882e-16, 0.8333, 1.0, 0.1667, 8.882e-16, 0.1667, 0.9583, 0.3333, 0.9583, 1.0, 0.5, 0.5, 0.5417, 0.3333, 0.5417, 0.6667, 8.882e-16, 0.5, 1.0, 0.8333, 0.9583, 0.6667, 0.7083, 0.3333, 0.7083, 0.6667, 0.625, 0.6667, 0.625, 0.3333, 0.5, 0.8333, 0.5417, 0.6667, 0.5417, 2.22e-16, 8.882e-16, 0.1667, 1.0, 0.5, 0.9583, 0.3333, 0.625, 0.6667, 0.5417, 0.6667, 0.5417, 0.3333, 0.625, 0.3333, 0.625, 0.6667, 0.625, 2.22e-16, 0.5417, 2.22e-16, 0.5417, 0.6667, 0.5, 0.8333, 0.5, 0.5, 0.5417, 0.6667, 0.5, 0.1667, 0.5, 0.8333, 0.5417, 2.22e-16, 0.5, 0.5, 0.5, 0.1667, 0.5417, 0.3333, 0.7917, 0.3333, 0.7917, 0.6667, 0.7083, 0.6667, 0.7083, 0.3333, 0.625, 1.0, 0.5417, 1.0, 0.5417, 0.3333, 0.625, 0.3333, 0.9583, 0.6667, 0.875, 0.6667, 0.875, 2.22e-16, 0.9583, 2.22e-16, 0.7083, 0.6667, 0.625, 0.6667, 0.625, 2.22e-16, 0.7083, 2.22e-16, 0.7083, 1.0, 0.625, 1.0, 0.625, 0.3333, 0.7083, 0.3333, 0.5417, 0.3333, 0.5417, 1.0, 0.5, 0.1667, 0.875, 0.3333, 0.7917, 0.3333, 0.7917, 0.6667, 0.875, 0.6667, 0.7917, 0.6667, 0.7083, 0.6667, 0.7083, 2.22e-16, 0.7917, 2.22e-16, 0.875, 0.6667, 0.7917, 0.6667, 0.7917, 2.22e-16, 0.875, 2.22e-16, 0.7917, 1.0, 0.7083, 1.0, 0.7083, 0.3333, 0.7917, 0.3333, 8.882e-16, 0.8333, 0.9583, 0.6667, 0.9583, 2.22e-16, 0.9583, 0.3333, 0.875, 0.3333, 0.875, 0.6667, 0.9583, 0.6667, 0.875, 1.0, 0.7917, 1.0, 0.7917, 0.3333, 0.875, 0.3333, 0.9583, 0.3333, 0.9583, 0.6667, 8.882e-16, 0.5, 0.9583, 1.0, 0.875, 1.0, 0.875, 0.3333, 0.9583, 0.3333, 0.9583, 1.0, 1.0, 0.1667, 8.882e-16, 0.8333, 8.882e-16, 0.1667, 0.9583, 1.0, 0.9583, 0.3333, 0.5, 0.5, 0.5417, 0.6667, 0.5417, 0.3333, 8.882e-16, 0.5, 0.9583, 0.6667, 1.0, 0.8333, 0.7083, 0.3333, 0.625, 0.3333, 0.625, 0.6667, 0.7083, 0.6667, 0.5, 0.8333, 0.5417, 2.22e-16, 0.5417, 0.6667, 8.882e-16, 0.1667, 0.9583, 0.3333, 1.0, 0.5, 0.625, 0.6667, 0.625, 0.3333, 0.5417, 0.3333, 0.5417, 0.6667, 0.625, 0.6667, 0.5417, 0.6667, 0.5417, 2.22e-16, 0.625, 2.22e-16, 0.5, 0.8333, 0.5417, 0.6667, 0.5, 0.5, 0.5, 0.1667, 0.5417, 2.22e-16, 0.5, 0.8333, 0.5, 0.5, 0.5417, 0.3333, 0.5, 0.1667, 0.7917, 0.3333, 0.7083, 0.3333, 0.7083, 0.6667, 0.7917, 0.6667, 0.625, 1.0, 0.625, 0.3333, 0.5417, 0.3333, 0.5417, 1.0, 0.9583, 0.6667, 0.9583, 2.22e-16, 0.875, 2.22e-16, 0.875, 0.6667, 0.7083, 0.6667, 0.7083, 2.22e-16, 0.625, 2.22e-16, 0.625, 0.6667, 0.7083, 1.0, 0.7083, 0.3333, 0.625, 0.3333, 0.625, 1.0, 0.5417, 0.3333, 0.5, 0.1667, 0.5417, 1.0, 0.875, 0.3333, 0.875, 0.6667, 0.7917, 0.6667, 0.7917, 0.3333, 0.7917, 0.6667, 0.7917, 2.22e-16, 0.7083, 2.22e-16, 0.7083, 0.6667, 0.875, 0.6667, 0.875, 2.22e-16, 0.7917, 2.22e-16, 0.7917, 0.6667, 0.7917, 1.0, 0.7917, 0.3333, 0.7083, 0.3333, 0.7083, 1.0, 8.882e-16, 0.8333, 0.9583, 2.22e-16, 0.9583, 0.6667, 0.9583, 0.3333, 0.9583, 0.6667, 0.875, 0.6667, 0.875, 0.3333, 0.875, 1.0, 0.875, 0.3333, 0.7917, 0.3333, 0.7917, 1.0, 0.9583, 0.3333, 8.882e-16, 0.5, 0.9583, 0.6667, 0.9583, 1.0, 0.9583, 0.3333, 0.875, 0.3333, 0.875, 1.0, 0.9583, 1.0, 8.882e-16, 0.8333, 1.0, 0.1667, 8.882e-16, 0.1667, 0.9583, 0.3333, 0.9583, 1.0, 0.5, 0.5, 0.5417, 0.3333, 0.5417, 0.6667, 8.882e-16, 0.5, 1.0, 0.8333, 0.9583, 0.6667, 0.7083, 0.3333, 0.7083, 0.6667, 0.625, 0.6667, 0.625, 0.3333, 0.5, 0.8333, 0.5417, 0.6667, 0.5417, 2.22e-16, 8.882e-16, 0.1667, 1.0, 0.5, 0.9583, 0.3333, 0.625, 0.6667, 0.5417, 0.6667, 0.5417, 0.3333, 0.625, 0.3333, 0.625, 0.6667, 0.625, 2.22e-16, 0.5417, 2.22e-16, 0.5417, 0.6667, 0.5, 0.8333, 0.5, 0.5, 0.5417, 0.6667, 0.5, 0.1667, 0.5, 0.8333, 0.5417, 2.22e-16, 0.5, 0.5, 0.5, 0.1667, 0.5417, 0.3333, 0.7917, 0.3333, 0.7917, 0.6667, 0.7083, 0.6667, 0.7083, 0.3333, 0.625, 1.0, 0.5417, 1.0, 0.5417, 0.3333, 0.625, 0.3333, 0.9583, 0.6667, 0.875, 0.6667, 0.875, 2.22e-16, 0.9583, 2.22e-16, 0.7083, 0.6667, 0.625, 0.6667, 0.625, 2.22e-16, 0.7083, 2.22e-16, 0.7083, 1.0, 0.625, 1.0, 0.625, 0.3333, 0.7083, 0.3333, 0.5417, 0.3333, 0.5417, 1.0, 0.5, 0.1667, 0.875, 0.3333, 0.7917, 0.3333, 0.7917, 0.6667, 0.875, 0.6667, 0.7917, 0.6667, 0.7083, 0.6667, 0.7083, 2.22e-16, 0.7917, 2.22e-16, 0.875, 0.6667, 0.7917, 0.6667, 0.7917, 2.22e-16, 0.875, 2.22e-16, 0.7917, 1.0, 0.7083, 1.0, 0.7083, 0.3333, 0.7917, 0.3333, 8.882e-16, 0.8333, 0.9583, 0.6667, 0.9583, 2.22e-16, 0.9583, 0.3333, 0.875, 0.3333, 0.875, 0.6667, 0.9583, 0.6667, 0.875, 1.0, 0.7917, 1.0, 0.7917, 0.3333, 0.875, 0.3333, 0.9583, 0.3333, 0.9583, 0.6667, 8.882e-16, 0.5, 0.9583, 1.0, 0.875, 1.0, 0.875, 0.3333, 0.9583, 0.3333, 0.9583, 1.0, 1.0, 0.1667, 8.882e-16, 0.8333, 8.882e-16, 0.1667, 0.9583, 1.0, 0.9583, 0.3333, 0.5, 0.5, 0.5417, 0.6667, 0.5417, 0.3333, 8.882e-16, 0.5, 0.9583, 0.6667, 1.0, 0.8333, 0.7083, 0.3333, 0.625, 0.3333, 0.625, 0.6667, 0.7083, 0.6667, 0.5, 0.8333, 0.5417, 2.22e-16, 0.5417, 0.6667, 8.882e-16, 0.1667, 0.9583, 0.3333, 1.0, 0.5, 0.625, 0.6667, 0.625, 0.3333, 0.5417, 0.3333, 0.5417, 0.6667, 0.625, 0.6667, 0.5417, 0.6667, 0.5417, 2.22e-16, 0.625, 2.22e-16, 0.5, 0.8333, 0.5417, 0.6667, 0.5, 0.5, 0.5, 0.1667, 0.5417, 2.22e-16, 0.5, 0.8333, 0.5, 0.5, 0.5417, 0.3333, 0.5, 0.1667, 0.7917, 0.3333, 0.7083, 0.3333, 0.7083, 0.6667, 0.7917, 0.6667, 0.625, 1.0, 0.625, 0.3333, 0.5417, 0.3333, 0.5417, 1.0, 0.9583, 0.6667, 0.9583, 2.22e-16, 0.875, 2.22e-16, 0.875, 0.6667, 0.7083, 0.6667, 0.7083, 2.22e-16, 0.625, 2.22e-16, 0.625, 0.6667, 0.7083, 1.0, 0.7083, 0.3333, 0.625, 0.3333, 0.625, 1.0, 0.5417, 0.3333, 0.5, 0.1667, 0.5417, 1.0, 0.875, 0.3333, 0.875, 0.6667, 0.7917, 0.6667, 0.7917, 0.3333, 0.7917, 0.6667, 0.7917, 2.22e-16, 0.7083, 2.22e-16, 0.7083, 0.6667, 0.875, 0.6667, 0.875, 2.22e-16, 0.7917, 2.22e-16, 0.7917, 0.6667, 0.7917, 1.0, 0.7917, 0.3333, 0.7083, 0.3333, 0.7083, 1.0, 8.882e-16, 0.8333, 0.9583, 2.22e-16, 0.9583, 0.6667, 0.9583, 0.3333, 0.9583, 0.6667, 0.875, 0.6667, 0.875, 0.3333, 0.875, 1.0, 0.875, 0.3333, 0.7917, 0.3333, 0.7917, 1.0, 0.9583, 0.3333, 8.882e-16, 0.5, 0.9583, 0.6667, 0.9583, 1.0, 0.9583, 0.3333, 0.875, 0.3333, 0.875, 1.0, 0.9583, 1.0, 8.882e-16, 0.8333, 1.0, 0.1667, 8.882e-16, 0.1667, 0.9583, 0.3333, 0.9583, 1.0, 0.5, 0.5, 0.5417, 0.3333, 0.5417, 0.6667, 8.882e-16, 0.5, 1.0, 0.8333, 0.9583, 0.6667, 0.7083, 0.3333, 0.7083, 0.6667, 0.625, 0.6667, 0.625, 0.3333, 0.5, 0.8333, 0.5417, 0.6667, 0.5417, 2.22e-16, 8.882e-16, 0.1667, 1.0, 0.5, 0.9583, 0.3333, 0.625, 0.6667, 0.5417, 0.6667, 0.5417, 0.3333, 0.625, 0.3333, 0.625, 0.6667, 0.625, 2.22e-16, 0.5417, 2.22e-16, 0.5417, 0.6667, 0.5, 0.8333, 0.5, 0.5, 0.5417, 0.6667, 0.5, 0.1667, 0.5, 0.8333, 0.5417, 2.22e-16, 0.5, 0.5, 0.5, 0.1667, 0.5417, 0.3333, 0.7917, 0.3333, 0.7917, 0.6667, 0.7083, 0.6667, 0.7083, 0.3333, 0.625, 1.0, 0.5417, 1.0, 0.5417, 0.3333, 0.625, 0.3333, 0.9583, 0.6667, 0.875, 0.6667, 0.875, 2.22e-16, 0.9583, 2.22e-16, 0.7083, 0.6667, 0.625, 0.6667, 0.625, 2.22e-16, 0.7083, 2.22e-16, 0.7083, 1.0, 0.625, 1.0, 0.625, 0.3333, 0.7083, 0.3333, 0.5417, 0.3333, 0.5417, 1.0, 0.5, 0.1667, 0.875, 0.3333, 0.7917, 0.3333, 0.7917, 0.6667, 0.875, 0.6667, 0.7917, 0.6667, 0.7083, 0.6667, 0.7083, 2.22e-16, 0.7917, 2.22e-16, 0.875, 0.6667, 0.7917, 0.6667, 0.7917, 2.22e-16, 0.875, 2.22e-16, 0.7917, 1.0, 0.7083, 1.0, 0.7083, 0.3333, 0.7917, 0.3333, 8.882e-16, 0.8333, 0.9583, 0.6667, 0.9583, 2.22e-16, 0.9583, 0.3333, 0.875, 0.3333, 0.875, 0.6667, 0.9583, 0.6667, 0.875, 1.0, 0.7917, 1.0, 0.7917, 0.3333, 0.875, 0.3333, 0.9583, 0.3333, 0.9583, 0.6667, 8.882e-16, 0.5, 0.9583, 1.0, 0.875, 1.0, 0.875, 0.3333, 0.9583, 0.3333, 0.9583, 1.0, 1.0, 0.1667, 8.882e-16, 0.8333, 8.882e-16, 0.1667, 0.9583, 1.0, 0.9583, 0.3333, 0.5, 0.5, 0.5417, 0.6667, 0.5417, 0.3333, 8.882e-16, 0.5, 0.9583, 0.6667, 1.0, 0.8333, 0.7083, 0.3333, 0.625, 0.3333, 0.625, 0.6667, 0.7083, 0.6667, 0.5, 0.8333, 0.5417, 2.22e-16, 0.5417, 0.6667, 8.882e-16, 0.1667, 0.9583, 0.3333, 1.0, 0.5, 0.625, 0.6667, 0.625, 0.3333, 0.5417, 0.3333, 0.5417, 0.6667, 0.625, 0.6667, 0.5417, 0.6667, 0.5417, 2.22e-16, 0.625, 2.22e-16, 0.5, 0.8333, 0.5417, 0.6667, 0.5, 0.5, 0.5, 0.1667, 0.5417, 2.22e-16, 0.5, 0.8333, 0.5, 0.5, 0.5417, 0.3333, 0.5, 0.1667, 0.7917, 0.3333, 0.7083, 0.3333, 0.7083, 0.6667, 0.7917, 0.6667, 0.9583, 0.6667, 0.9583, 2.22e-16, 0.875, 2.22e-16, 0.875, 0.6667, 0.875, 0.3333, 0.875, 0.6667, 0.7917, 0.6667, 0.7917, 0.3333, 0.7917, 0.6667, 0.7917, 2.22e-16, 0.7083, 2.22e-16, 0.7083, 0.6667, 0.875, 0.6667, 0.875, 2.22e-16, 0.7917, 2.22e-16, 0.7917, 0.6667, 0.7917, 1.0, 0.7917, 0.3333, 0.7083, 0.3333, 0.7083, 1.0, 8.882e-16, 0.8333, 0.9583, 2.22e-16, 0.9583, 0.6667, 0.9583, 0.3333, 0.9583, 0.6667, 0.875, 0.6667, 0.875, 0.3333, 0.875, 1.0, 0.875, 0.3333, 0.7917, 0.3333, 0.7917, 1.0, 0.9583, 0.3333, 8.882e-16, 0.5, 0.9583, 0.6667, 0.9583, 1.0, 0.9583, 0.3333, 0.875, 0.3333, 0.875, 1.0, 0.9583, 1.0, 8.882e-16, 0.8333, 1.0, 0.1667, 8.882e-16, 0.1667, 0.9583, 0.3333, 0.9583, 1.0, 8.882e-16, 0.5, 1.0, 0.8333, 0.9583, 0.6667, 8.882e-16, 0.1667, 1.0, 0.5, 0.9583, 0.3333, 0.7917, 0.3333, 0.7917, 0.6667, 0.7083, 0.6667, 0.7083, 0.3333, 0.9583, 0.6667, 0.875, 0.6667, 0.875, 2.22e-16, 0.9583, 2.22e-16, 0.7083, 0.6667, 0.625, 0.6667, 0.625, 2.22e-16, 0.7083, 2.22e-16, 0.7083, 1.0, 0.625, 1.0, 0.625, 0.3333, 0.7083, 0.3333, 0.875, 0.3333, 0.7917, 0.3333, 0.7917, 0.6667, 0.875, 0.6667, 0.7917, 0.6667, 0.7083, 0.6667, 0.7083, 2.22e-16, 0.7917, 2.22e-16, 0.875, 0.6667, 0.7917, 0.6667, 0.7917, 2.22e-16, 0.875, 2.22e-16, 0.7917, 1.0, 0.7083, 1.0, 0.7083, 0.3333, 0.7917, 0.3333, 8.882e-16, 0.8333, 0.9583, 0.6667, 0.9583, 2.22e-16, 0.9583, 0.3333, 0.875, 0.3333, 0.875, 0.6667, 0.9583, 0.6667, 0.875, 1.0, 0.7917, 1.0, 0.7917, 0.3333, 0.875, 0.3333, 0.9583, 0.3333, 0.9583, 0.6667, 8.882e-16, 0.5, 0.9583, 1.0, 0.875, 1.0, 0.875, 0.3333, 0.9583, 0.3333, 0.9583, 1.0, 1.0, 0.1667, 8.882e-16, 0.8333, 8.882e-16, 0.1667, 0.9583, 1.0, 0.9583, 0.3333, 8.882e-16, 0.5, 0.9583, 0.6667, 1.0, 0.8333, 0.7083, 0.3333, 0.625, 0.3333, 0.625, 0.6667, 0.7083, 0.6667, 8.882e-16, 0.1667, 0.9583, 0.3333, 1.0, 0.5, 0.7917, 0.3333, 0.7083, 0.3333, 0.7083, 0.6667, 0.7917, 0.6667])
me_torus_008.use_remesh_fix_poles = True
me_torus_008.use_remesh_preserve_attributes = False
me_torus_008.use_mirror_vertex_groups = False
me_torus_008.update()

# ---- objects
ob_torus_008 = bpy.data.objects.new('Torus.008', me_torus_008)

# ---- transforms, parenting, visibility, modifiers, constraints
ob_torus_008.location = (1.284, 0.06087, -0.05947)
ob_torus_008.rotation_euler = (0.007732, -0.09404, 0.003594)
ob_torus_008.scale = (0.233, 0.233, 0.263)
ob_torus_008.lineart.crease_threshold = 0.0

# ---- collection membership
col_collection.objects.link(ob_torus_008)

# ---- scene / render settings (as saved in the file)
scene.frame_start = 1; scene.frame_end = 250; scene.frame_set(1)
scene.render.engine = 'BLENDER_EEVEE_NEXT'
scene.cycles.use_denoising = False
scene.cycles.samples = 128
scene.cycles.sampling_pattern = 'TABULATED_SOBOL'
scene.cycles.use_adaptive_sampling = False
scene.cycles.use_light_tree = False
scene.view_settings.view_transform = 'Filmic'
bpy.context.view_layer.update()

# ---- added for rendering (the .blend has no active camera and no usable light): camera, sun
cam_auto = bpy.data.cameras.new('AutoCamera')
cam_auto.lens = 50.0
cam_auto.sensor_width = 36.0
cam_auto.clip_end = 1000.0
ob_auto_camera = bpy.data.objects.new('AutoCamera', cam_auto)
scene.collection.objects.link(ob_auto_camera)
ob_auto_camera.location = (4.08051, -4.24549, 4.66383)
ob_auto_camera.rotation_euler = (1.09748, -7.21219e-08, 0.694738)
scene.camera = ob_auto_camera
light_auto_sun = bpy.data.lights.new('AutoSun', 'SUN')
light_auto_sun.energy = 3.0
light_auto_sun.angle = 0.0523599
ob_auto_sun = bpy.data.objects.new('AutoSun', light_auto_sun)
scene.collection.objects.link(ob_auto_sun)
ob_auto_sun.rotation_euler = (0.872665, 0.174533, 0.523599)
bpy.context.view_layer.update()
